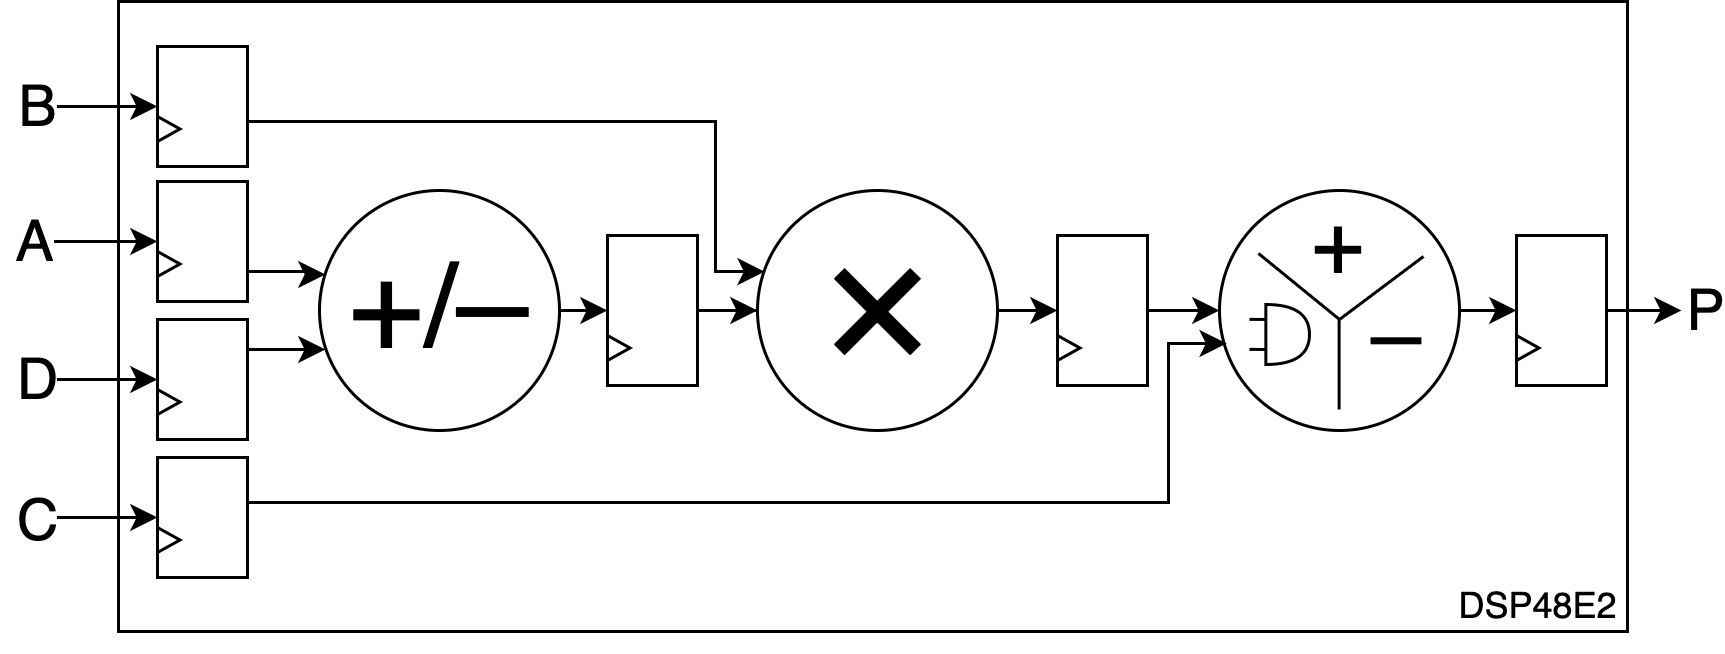

The diagram above was exported from draw.io. Its source (the exported page's mxGraphModel, read from the mxfile embedded in the PNG):
<mxGraphModel dx="853" dy="-535" grid="1" gridSize="10" guides="1" tooltips="1" connect="1" arrows="1" fold="1" page="1" pageScale="1" pageWidth="850" pageHeight="1100" math="0" shadow="0">
  <root>
    <mxCell id="0" />
    <mxCell id="1" parent="0" />
    <mxCell id="MoUgKE3JlT18-JNBbV3G-1" value="" style="rounded=0;whiteSpace=wrap;html=1;fillColor=none;" parent="1" vertex="1">
      <mxGeometry x="147" y="1430" width="503" height="210" as="geometry" />
    </mxCell>
    <mxCell id="MoUgKE3JlT18-JNBbV3G-4" value="" style="group" parent="1" vertex="1" connectable="0">
      <mxGeometry x="160" y="1435" width="30" height="50" as="geometry" />
    </mxCell>
    <mxCell id="MoUgKE3JlT18-JNBbV3G-21" style="edgeStyle=orthogonalEdgeStyle;rounded=0;orthogonalLoop=1;jettySize=auto;html=1;exitX=0;exitY=0.5;exitDx=0;exitDy=0;startArrow=classic;startFill=1;endArrow=none;endFill=0;" parent="MoUgKE3JlT18-JNBbV3G-4" source="MoUgKE3JlT18-JNBbV3G-2" edge="1">
      <mxGeometry relative="1" as="geometry">
        <mxPoint x="-45" y="25" as="targetPoint" />
        <Array as="points">
          <mxPoint x="-45" y="30" />
        </Array>
      </mxGeometry>
    </mxCell>
    <mxCell id="MoUgKE3JlT18-JNBbV3G-61" value="B" style="edgeLabel;html=1;align=center;verticalAlign=middle;resizable=0;points=[];fontSize=19;" parent="MoUgKE3JlT18-JNBbV3G-21" vertex="1" connectable="0">
      <mxGeometry x="0.9288" relative="1" as="geometry">
        <mxPoint x="5" y="3" as="offset" />
      </mxGeometry>
    </mxCell>
    <mxCell id="MoUgKE3JlT18-JNBbV3G-2" value="" style="rounded=0;whiteSpace=wrap;html=1;" parent="MoUgKE3JlT18-JNBbV3G-4" vertex="1">
      <mxGeometry y="10" width="30" height="40" as="geometry" />
    </mxCell>
    <mxCell id="MoUgKE3JlT18-JNBbV3G-3" value="" style="triangle;whiteSpace=wrap;html=1;" parent="MoUgKE3JlT18-JNBbV3G-4" vertex="1">
      <mxGeometry y="33.333333333333336" width="7.5" height="8.333333333333334" as="geometry" />
    </mxCell>
    <mxCell id="MoUgKE3JlT18-JNBbV3G-5" value="" style="group" parent="1" vertex="1" connectable="0">
      <mxGeometry x="160" y="1480" width="30" height="50" as="geometry" />
    </mxCell>
    <mxCell id="MoUgKE3JlT18-JNBbV3G-18" style="edgeStyle=orthogonalEdgeStyle;rounded=0;orthogonalLoop=1;jettySize=auto;html=1;exitX=1;exitY=0.75;exitDx=0;exitDy=0;" parent="MoUgKE3JlT18-JNBbV3G-5" source="MoUgKE3JlT18-JNBbV3G-6" edge="1">
      <mxGeometry relative="1" as="geometry">
        <mxPoint x="56" y="41" as="targetPoint" />
        <Array as="points">
          <mxPoint x="50" y="40" />
          <mxPoint x="50" y="41" />
        </Array>
      </mxGeometry>
    </mxCell>
    <mxCell id="MoUgKE3JlT18-JNBbV3G-22" style="edgeStyle=orthogonalEdgeStyle;rounded=0;orthogonalLoop=1;jettySize=auto;html=1;exitX=0;exitY=0.5;exitDx=0;exitDy=0;startArrow=classic;startFill=1;endArrow=none;endFill=0;" parent="MoUgKE3JlT18-JNBbV3G-5" source="MoUgKE3JlT18-JNBbV3G-6" edge="1">
      <mxGeometry relative="1" as="geometry">
        <mxPoint x="-45" y="25" as="targetPoint" />
        <Array as="points">
          <mxPoint x="-45" y="30" />
        </Array>
      </mxGeometry>
    </mxCell>
    <mxCell id="MoUgKE3JlT18-JNBbV3G-62" value="A" style="edgeLabel;html=1;align=center;verticalAlign=middle;resizable=0;points=[];fontSize=19;" parent="MoUgKE3JlT18-JNBbV3G-22" vertex="1" connectable="0">
      <mxGeometry x="0.7897" y="-2" relative="1" as="geometry">
        <mxPoint x="2" as="offset" />
      </mxGeometry>
    </mxCell>
    <mxCell id="MoUgKE3JlT18-JNBbV3G-6" value="" style="rounded=0;whiteSpace=wrap;html=1;" parent="MoUgKE3JlT18-JNBbV3G-5" vertex="1">
      <mxGeometry y="10" width="30" height="40" as="geometry" />
    </mxCell>
    <mxCell id="MoUgKE3JlT18-JNBbV3G-7" value="" style="triangle;whiteSpace=wrap;html=1;" parent="MoUgKE3JlT18-JNBbV3G-5" vertex="1">
      <mxGeometry y="33.333333333333336" width="7.5" height="8.333333333333334" as="geometry" />
    </mxCell>
    <mxCell id="MoUgKE3JlT18-JNBbV3G-8" value="" style="group" parent="1" vertex="1" connectable="0">
      <mxGeometry x="160" y="1526" width="30" height="50" as="geometry" />
    </mxCell>
    <mxCell id="MoUgKE3JlT18-JNBbV3G-20" style="edgeStyle=orthogonalEdgeStyle;rounded=0;orthogonalLoop=1;jettySize=auto;html=1;exitX=1;exitY=0.25;exitDx=0;exitDy=0;" parent="MoUgKE3JlT18-JNBbV3G-8" source="MoUgKE3JlT18-JNBbV3G-9" edge="1">
      <mxGeometry relative="1" as="geometry">
        <mxPoint x="56" y="20" as="targetPoint" />
      </mxGeometry>
    </mxCell>
    <mxCell id="MoUgKE3JlT18-JNBbV3G-23" style="edgeStyle=orthogonalEdgeStyle;rounded=0;orthogonalLoop=1;jettySize=auto;html=1;exitX=0;exitY=0.5;exitDx=0;exitDy=0;startArrow=classic;startFill=1;endArrow=none;endFill=0;" parent="MoUgKE3JlT18-JNBbV3G-8" source="MoUgKE3JlT18-JNBbV3G-9" edge="1">
      <mxGeometry relative="1" as="geometry">
        <mxPoint x="-45" y="25" as="targetPoint" />
        <Array as="points">
          <mxPoint x="-45" y="30" />
        </Array>
      </mxGeometry>
    </mxCell>
    <mxCell id="MoUgKE3JlT18-JNBbV3G-63" value="D" style="edgeLabel;html=1;align=center;verticalAlign=middle;resizable=0;points=[];fontSize=19;" parent="MoUgKE3JlT18-JNBbV3G-23" vertex="1" connectable="0">
      <mxGeometry x="1" y="2" relative="1" as="geometry">
        <mxPoint x="7" y="5" as="offset" />
      </mxGeometry>
    </mxCell>
    <mxCell id="MoUgKE3JlT18-JNBbV3G-9" value="" style="rounded=0;whiteSpace=wrap;html=1;" parent="MoUgKE3JlT18-JNBbV3G-8" vertex="1">
      <mxGeometry y="10" width="30" height="40" as="geometry" />
    </mxCell>
    <mxCell id="MoUgKE3JlT18-JNBbV3G-10" value="" style="triangle;whiteSpace=wrap;html=1;" parent="MoUgKE3JlT18-JNBbV3G-8" vertex="1">
      <mxGeometry y="33.333333333333336" width="7.5" height="8.333333333333334" as="geometry" />
    </mxCell>
    <mxCell id="MoUgKE3JlT18-JNBbV3G-11" value="" style="group" parent="1" vertex="1" connectable="0">
      <mxGeometry x="160" y="1572" width="30" height="50" as="geometry" />
    </mxCell>
    <mxCell id="MoUgKE3JlT18-JNBbV3G-24" style="edgeStyle=orthogonalEdgeStyle;rounded=0;orthogonalLoop=1;jettySize=auto;html=1;exitX=0;exitY=0.5;exitDx=0;exitDy=0;startArrow=classic;startFill=1;endArrow=none;endFill=0;" parent="MoUgKE3JlT18-JNBbV3G-11" source="MoUgKE3JlT18-JNBbV3G-12" edge="1">
      <mxGeometry relative="1" as="geometry">
        <mxPoint x="-45" y="25" as="targetPoint" />
        <Array as="points">
          <mxPoint x="-45" y="30" />
        </Array>
      </mxGeometry>
    </mxCell>
    <mxCell id="MoUgKE3JlT18-JNBbV3G-64" value="C" style="edgeLabel;html=1;align=center;verticalAlign=middle;resizable=0;points=[];fontSize=19;" parent="MoUgKE3JlT18-JNBbV3G-24" vertex="1" connectable="0">
      <mxGeometry x="0.8709" y="2" relative="1" as="geometry">
        <mxPoint x="7" y="2" as="offset" />
      </mxGeometry>
    </mxCell>
    <mxCell id="MoUgKE3JlT18-JNBbV3G-12" value="" style="rounded=0;whiteSpace=wrap;html=1;" parent="MoUgKE3JlT18-JNBbV3G-11" vertex="1">
      <mxGeometry y="10" width="30" height="40" as="geometry" />
    </mxCell>
    <mxCell id="MoUgKE3JlT18-JNBbV3G-13" value="" style="triangle;whiteSpace=wrap;html=1;" parent="MoUgKE3JlT18-JNBbV3G-11" vertex="1">
      <mxGeometry y="33.333333333333336" width="7.5" height="8.333333333333334" as="geometry" />
    </mxCell>
    <mxCell id="MoUgKE3JlT18-JNBbV3G-35" style="edgeStyle=orthogonalEdgeStyle;rounded=0;orthogonalLoop=1;jettySize=auto;html=1;exitX=1;exitY=0.5;exitDx=0;exitDy=0;entryX=0;entryY=0.5;entryDx=0;entryDy=0;" parent="1" source="MoUgKE3JlT18-JNBbV3G-14" target="MoUgKE3JlT18-JNBbV3G-33" edge="1">
      <mxGeometry relative="1" as="geometry">
        <mxPoint x="490" y="1533.25" as="targetPoint" />
      </mxGeometry>
    </mxCell>
    <mxCell id="MoUgKE3JlT18-JNBbV3G-58" value="" style="edgeStyle=orthogonalEdgeStyle;rounded=0;orthogonalLoop=1;jettySize=auto;html=1;" parent="1" source="MoUgKE3JlT18-JNBbV3G-14" target="MoUgKE3JlT18-JNBbV3G-29" edge="1">
      <mxGeometry relative="1" as="geometry" />
    </mxCell>
    <mxCell id="MoUgKE3JlT18-JNBbV3G-14" value="×" style="ellipse;whiteSpace=wrap;html=1;aspect=fixed;fontSize=59;verticalAlign=middle;labelPosition=center;verticalLabelPosition=middle;align=center;spacingTop=-8;fontStyle=0" parent="1" vertex="1">
      <mxGeometry x="360" y="1493" width="80" height="80" as="geometry" />
    </mxCell>
    <mxCell id="MoUgKE3JlT18-JNBbV3G-15" value="&lt;font style=&quot;font-size: 43px;&quot;&gt;+&lt;/font&gt;&lt;font style=&quot;font-size: 40px;&quot;&gt;/&lt;/font&gt;&lt;font style=&quot;font-size: 43px;&quot;&gt;–&lt;/font&gt;" style="ellipse;whiteSpace=wrap;html=1;aspect=fixed;fontSize=59;verticalAlign=middle;labelPosition=center;verticalLabelPosition=middle;align=center;spacingTop=-14;fontStyle=0" parent="1" vertex="1">
      <mxGeometry x="214" y="1493" width="80" height="80" as="geometry" />
    </mxCell>
    <mxCell id="MoUgKE3JlT18-JNBbV3G-54" style="edgeStyle=orthogonalEdgeStyle;rounded=0;orthogonalLoop=1;jettySize=auto;html=1;exitX=1;exitY=0.5;exitDx=0;exitDy=0;entryX=0;entryY=0.5;entryDx=0;entryDy=0;" parent="1" source="MoUgKE3JlT18-JNBbV3G-16" target="MoUgKE3JlT18-JNBbV3G-52" edge="1">
      <mxGeometry relative="1" as="geometry">
        <mxPoint x="660" y="1533" as="targetPoint" />
      </mxGeometry>
    </mxCell>
    <mxCell id="MoUgKE3JlT18-JNBbV3G-16" value="" style="ellipse;whiteSpace=wrap;html=1;aspect=fixed;fontSize=27;verticalAlign=middle;labelPosition=center;verticalLabelPosition=middle;align=center;spacingTop=1;fontStyle=0" parent="1" vertex="1">
      <mxGeometry x="514" y="1493" width="80" height="80" as="geometry" />
    </mxCell>
    <mxCell id="MoUgKE3JlT18-JNBbV3G-26" value="" style="group" parent="1" vertex="1" connectable="0">
      <mxGeometry x="310" y="1508" width="30" height="50" as="geometry" />
    </mxCell>
    <mxCell id="MoUgKE3JlT18-JNBbV3G-30" style="edgeStyle=orthogonalEdgeStyle;rounded=0;orthogonalLoop=1;jettySize=auto;html=1;exitX=1;exitY=0.5;exitDx=0;exitDy=0;" parent="MoUgKE3JlT18-JNBbV3G-26" source="MoUgKE3JlT18-JNBbV3G-28" edge="1">
      <mxGeometry relative="1" as="geometry">
        <mxPoint x="50" y="25" as="targetPoint" />
      </mxGeometry>
    </mxCell>
    <mxCell id="MoUgKE3JlT18-JNBbV3G-28" value="" style="rounded=0;whiteSpace=wrap;html=1;" parent="MoUgKE3JlT18-JNBbV3G-26" vertex="1">
      <mxGeometry width="30" height="50" as="geometry" />
    </mxCell>
    <mxCell id="MoUgKE3JlT18-JNBbV3G-29" value="" style="triangle;whiteSpace=wrap;html=1;" parent="MoUgKE3JlT18-JNBbV3G-26" vertex="1">
      <mxGeometry y="33.333333333333336" width="7.5" height="8.333333333333334" as="geometry" />
    </mxCell>
    <mxCell id="MoUgKE3JlT18-JNBbV3G-27" style="edgeStyle=orthogonalEdgeStyle;rounded=0;orthogonalLoop=1;jettySize=auto;html=1;exitX=0;exitY=0.5;exitDx=0;exitDy=0;startArrow=classic;startFill=1;endArrow=none;endFill=0;entryX=0.992;entryY=0.525;entryDx=0;entryDy=0;entryPerimeter=0;" parent="1" source="MoUgKE3JlT18-JNBbV3G-28" target="MoUgKE3JlT18-JNBbV3G-15" edge="1">
      <mxGeometry relative="1" as="geometry">
        <mxPoint x="295" y="1535" as="targetPoint" />
        <Array as="points">
          <mxPoint x="294" y="1533" />
          <mxPoint x="294" y="1535" />
        </Array>
      </mxGeometry>
    </mxCell>
    <mxCell id="MoUgKE3JlT18-JNBbV3G-31" value="" style="group" parent="1" vertex="1" connectable="0">
      <mxGeometry x="460" y="1508" width="30" height="50" as="geometry" />
    </mxCell>
    <mxCell id="MoUgKE3JlT18-JNBbV3G-33" value="" style="rounded=0;whiteSpace=wrap;html=1;" parent="MoUgKE3JlT18-JNBbV3G-31" vertex="1">
      <mxGeometry width="30" height="50" as="geometry" />
    </mxCell>
    <mxCell id="MoUgKE3JlT18-JNBbV3G-34" value="" style="triangle;whiteSpace=wrap;html=1;" parent="MoUgKE3JlT18-JNBbV3G-31" vertex="1">
      <mxGeometry y="33.333333333333336" width="7.5" height="8.333333333333334" as="geometry" />
    </mxCell>
    <mxCell id="MoUgKE3JlT18-JNBbV3G-36" value="&lt;p style=&quot;line-height: 100%; font-size: 30px;&quot;&gt;&lt;span style=&quot;color: rgb(0, 0, 0); font-family: Helvetica; font-style: normal; font-variant-ligatures: normal; font-variant-caps: normal; font-weight: 400; letter-spacing: normal; orphans: 2; text-align: center; text-indent: 0px; text-transform: none; widows: 2; word-spacing: 0px; -webkit-text-stroke-width: 0px; text-decoration-thickness: initial; text-decoration-style: initial; text-decoration-color: initial; float: none; font-size: 30px; display: inline !important;&quot;&gt;&lt;font style=&quot;font-size: 30px;&quot;&gt;+&lt;/font&gt;&lt;/span&gt;&lt;/p&gt;" style="text;whiteSpace=wrap;html=1;fontSize=30;spacing=0;verticalAlign=middle;labelBackgroundColor=none;" parent="1" vertex="1">
      <mxGeometry x="545" y="1500" width="13" height="20" as="geometry" />
    </mxCell>
    <mxCell id="MoUgKE3JlT18-JNBbV3G-41" value="" style="group" parent="1" vertex="1" connectable="0">
      <mxGeometry x="524" y="1531" width="20" height="20" as="geometry" />
    </mxCell>
    <mxCell id="MoUgKE3JlT18-JNBbV3G-39" style="edgeStyle=orthogonalEdgeStyle;rounded=0;orthogonalLoop=1;jettySize=auto;html=1;exitX=0;exitY=0.25;exitDx=0;exitDy=0;exitPerimeter=0;endArrow=none;endFill=0;" parent="MoUgKE3JlT18-JNBbV3G-41" source="MoUgKE3JlT18-JNBbV3G-38" edge="1">
      <mxGeometry relative="1" as="geometry">
        <mxPoint y="4.954545454545382" as="targetPoint" />
      </mxGeometry>
    </mxCell>
    <mxCell id="MoUgKE3JlT18-JNBbV3G-40" style="edgeStyle=orthogonalEdgeStyle;rounded=0;orthogonalLoop=1;jettySize=auto;html=1;exitX=0;exitY=0.75;exitDx=0;exitDy=0;exitPerimeter=0;endArrow=none;endFill=0;" parent="MoUgKE3JlT18-JNBbV3G-41" source="MoUgKE3JlT18-JNBbV3G-38" edge="1">
      <mxGeometry relative="1" as="geometry">
        <mxPoint y="14.954545454545382" as="targetPoint" />
      </mxGeometry>
    </mxCell>
    <mxCell id="MoUgKE3JlT18-JNBbV3G-38" value="" style="shape=or;whiteSpace=wrap;html=1;" parent="MoUgKE3JlT18-JNBbV3G-41" vertex="1">
      <mxGeometry x="5.454545454545455" width="14.545454545454545" height="20" as="geometry" />
    </mxCell>
    <mxCell id="MoUgKE3JlT18-JNBbV3G-44" value="&lt;p style=&quot;line-height: 100%; font-size: 30px;&quot;&gt;&lt;span style=&quot;color: rgb(0, 0, 0); font-family: Helvetica; font-style: normal; font-variant-ligatures: normal; font-variant-caps: normal; font-weight: 400; letter-spacing: normal; orphans: 2; text-align: center; text-indent: 0px; text-transform: none; widows: 2; word-spacing: 0px; -webkit-text-stroke-width: 0px; text-decoration-thickness: initial; text-decoration-style: initial; text-decoration-color: initial; float: none; font-size: 30px; display: inline !important;&quot;&gt;&lt;font style=&quot;font-size: 30px;&quot;&gt;–&lt;/font&gt;&lt;/span&gt;&lt;/p&gt;" style="text;whiteSpace=wrap;html=1;fontSize=30;spacing=0;verticalAlign=middle;labelBackgroundColor=none;" parent="1" vertex="1">
      <mxGeometry x="565" y="1531" width="13" height="20" as="geometry" />
    </mxCell>
    <mxCell id="MoUgKE3JlT18-JNBbV3G-46" value="" style="endArrow=none;html=1;rounded=0;" parent="1" edge="1">
      <mxGeometry width="50" height="50" relative="1" as="geometry">
        <mxPoint x="553.87" y="1566" as="sourcePoint" />
        <mxPoint x="553.87" y="1536" as="targetPoint" />
      </mxGeometry>
    </mxCell>
    <mxCell id="MoUgKE3JlT18-JNBbV3G-47" value="" style="endArrow=none;html=1;rounded=0;" parent="1" edge="1">
      <mxGeometry width="50" height="50" relative="1" as="geometry">
        <mxPoint x="554" y="1536" as="sourcePoint" />
        <mxPoint x="582" y="1515" as="targetPoint" />
      </mxGeometry>
    </mxCell>
    <mxCell id="MoUgKE3JlT18-JNBbV3G-48" value="" style="endArrow=none;html=1;rounded=0;" parent="1" edge="1">
      <mxGeometry width="50" height="50" relative="1" as="geometry">
        <mxPoint x="527" y="1514" as="sourcePoint" />
        <mxPoint x="554" y="1536" as="targetPoint" />
      </mxGeometry>
    </mxCell>
    <mxCell id="MoUgKE3JlT18-JNBbV3G-50" value="" style="group" parent="1" vertex="1" connectable="0">
      <mxGeometry x="613" y="1508" width="30" height="50" as="geometry" />
    </mxCell>
    <mxCell id="MoUgKE3JlT18-JNBbV3G-51" value="&lt;font style=&quot;font-size: 19px;&quot;&gt;P&lt;/font&gt;" style="edgeStyle=orthogonalEdgeStyle;rounded=0;orthogonalLoop=1;jettySize=auto;html=1;exitX=1;exitY=0.5;exitDx=0;exitDy=0;" parent="MoUgKE3JlT18-JNBbV3G-50" source="MoUgKE3JlT18-JNBbV3G-52" edge="1">
      <mxGeometry x="1" y="8" relative="1" as="geometry">
        <mxPoint x="55" y="25" as="targetPoint" />
        <mxPoint x="8" y="8" as="offset" />
      </mxGeometry>
    </mxCell>
    <mxCell id="MoUgKE3JlT18-JNBbV3G-52" value="" style="rounded=0;whiteSpace=wrap;html=1;" parent="MoUgKE3JlT18-JNBbV3G-50" vertex="1">
      <mxGeometry width="30" height="50" as="geometry" />
    </mxCell>
    <mxCell id="MoUgKE3JlT18-JNBbV3G-53" value="" style="triangle;whiteSpace=wrap;html=1;" parent="MoUgKE3JlT18-JNBbV3G-50" vertex="1">
      <mxGeometry y="33.333333333333336" width="7.5" height="8.333333333333334" as="geometry" />
    </mxCell>
    <mxCell id="MoUgKE3JlT18-JNBbV3G-32" style="edgeStyle=orthogonalEdgeStyle;rounded=0;orthogonalLoop=1;jettySize=auto;html=1;exitX=1;exitY=0.5;exitDx=0;exitDy=0;entryX=0;entryY=0.5;entryDx=0;entryDy=0;" parent="1" source="MoUgKE3JlT18-JNBbV3G-33" target="MoUgKE3JlT18-JNBbV3G-16" edge="1">
      <mxGeometry relative="1" as="geometry">
        <mxPoint x="519.625" y="1532.5" as="targetPoint" />
      </mxGeometry>
    </mxCell>
    <mxCell id="MoUgKE3JlT18-JNBbV3G-55" style="edgeStyle=orthogonalEdgeStyle;rounded=0;orthogonalLoop=1;jettySize=auto;html=1;exitX=1;exitY=0.5;exitDx=0;exitDy=0;entryX=0.03;entryY=0.338;entryDx=0;entryDy=0;entryPerimeter=0;" parent="1" source="MoUgKE3JlT18-JNBbV3G-2" target="MoUgKE3JlT18-JNBbV3G-14" edge="1">
      <mxGeometry relative="1" as="geometry">
        <mxPoint x="366" y="1527" as="targetPoint" />
        <Array as="points">
          <mxPoint x="190" y="1470" />
          <mxPoint x="346" y="1470" />
          <mxPoint x="346" y="1520" />
        </Array>
      </mxGeometry>
    </mxCell>
    <mxCell id="MoUgKE3JlT18-JNBbV3G-56" style="edgeStyle=orthogonalEdgeStyle;rounded=0;orthogonalLoop=1;jettySize=auto;html=1;exitX=1;exitY=0.5;exitDx=0;exitDy=0;entryX=0.03;entryY=0.633;entryDx=0;entryDy=0;entryPerimeter=0;" parent="1" source="MoUgKE3JlT18-JNBbV3G-12" target="MoUgKE3JlT18-JNBbV3G-16" edge="1">
      <mxGeometry relative="1" as="geometry">
        <mxPoint x="517" y="1522" as="targetPoint" />
        <Array as="points">
          <mxPoint x="190" y="1597" />
          <mxPoint x="497" y="1597" />
          <mxPoint x="497" y="1544" />
          <mxPoint x="516" y="1544" />
        </Array>
      </mxGeometry>
    </mxCell>
    <mxCell id="l-Uw43X4hLdVS7_VQJJ4-2" value="DSP48E2" style="text;html=1;align=center;verticalAlign=middle;resizable=0;points=[];autosize=1;strokeColor=none;fillColor=none;" vertex="1" parent="1">
      <mxGeometry x="580" y="1617" width="80" height="30" as="geometry" />
    </mxCell>
  </root>
</mxGraphModel>